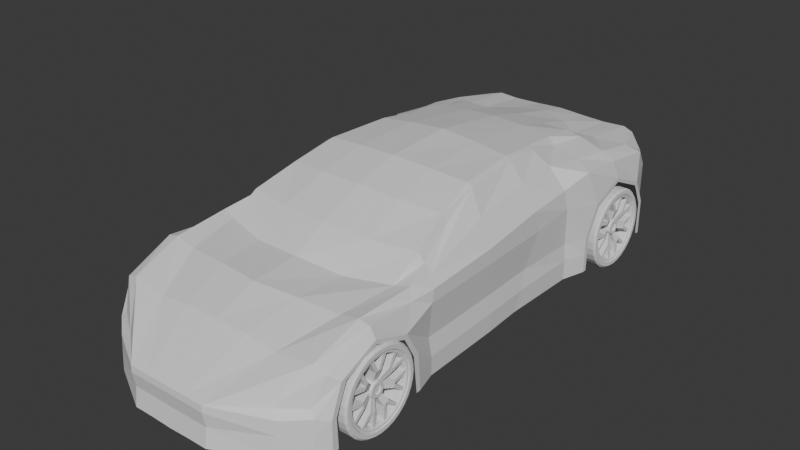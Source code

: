 # Source: Coche052.blend  (saved by Blender 4.3.32; exported with 4.5.12 LTS)
import bpy
from mathutils import Matrix  # noqa: F401  (used for matrix-valued properties, if any)

bpy.ops.wm.read_factory_settings(use_empty=True)
scene = bpy.context.scene
scene.name = 'Scene'

# ---- collections
col_collection = bpy.data.collections.new('Collection'); scene.collection.children.link(col_collection)

# ---- materials (node trees are filled in below, after node groups)
mat_material = bpy.data.materials.new('Material')
mat_material.alpha_threshold = 0.0
mat_material.roughness = 0.5
mat_material.line_color = (0.0, 0.0, 0.0, 1.0)

# ---- material node trees
mat_material.use_nodes = True; mat_material.node_tree.nodes.clear()
_N = mat_material.node_tree.nodes; _L = mat_material.node_tree.links
n0 = _N.new('ShaderNodeOutputMaterial'); n0.name = 'Material Output'; n0.location = (300, 300)
n1 = _N.new('ShaderNodeBsdfPrincipled'); n1.name = 'Principled BSDF'; n1.location = (10, 300)
n1.inputs[3].default_value = 1.45
_L.new(n1.outputs[0], n0.inputs[0])
n0.is_active_output = True

# ---- world
world_world = bpy.data.worlds.new('World'); scene.world = world_world
world_world.use_nodes = True; world_world.node_tree.nodes.clear()
_N = world_world.node_tree.nodes; _L = world_world.node_tree.links
n0 = _N.new('ShaderNodeOutputWorld'); n0.name = 'World Output'; n0.location = (300, 300)
n1 = _N.new('ShaderNodeBackground'); n1.name = 'Background'; n1.location = (10, 300)
n1.inputs[0].default_value = (0.05088, 0.05088, 0.05088, 1.0)
_L.new(n1.outputs[0], n0.inputs[0])
n0.is_active_output = True
world_world.color = (0.05088, 0.05088, 0.05088)
world_world.sun_shadow_jitter_overblur = 0.0

# ---- meshes
me_cube = bpy.data.meshes.new('Cube')
me_cube.from_pydata([(0.574, 1.375, 0.1929), (0.5991, 1.332, -0.1892), (0.5781, -1.225, -0.05842), (0.6067, -1.248, -0.2698), (0.2222, -1.48, -0.06447), (0.6281, -0.517, -0.2518), (0.6245, -0.4994, 0.1835), (0.0, 1.48, -0.1892), (0.0, -1.48, -0.06382), (0.0, -1.481, -0.2826), (0.0, 1.523, 0.1982), (0.2918, 1.468, -0.1873), (0.6082, 0.1556, -0.2502), (0.6047, 0.3024, 0.2368), (0.6071, -0.6337, 0.1725), (0.6555, -0.6279, -0.258), (0.411, 1.154, 0.2955), (0.0, -0.7045, 0.2097), (0.614, -1.164, 0.08646), (0.4055, 1.013, 0.3452), (0.0, -1.184, 0.1139), (0.6555, -1.186, -0.2644), (0.1534, 1.479, -0.1873), (0.62, -0.9106, 0.1929), (0.3768, 0.7999, 0.3587), (0.0, -0.9633, 0.1982), (0.6555, 0.7163, -0.2518), (0.5352, -0.4567, 0.2616), (0.6239, 0.7463, 0.2925), (0.1161, -1.481, -0.2788), (0.4096, 0.3539, 0.4304), (0.619, 1.003, 0.2667), (0.6555, 1.285, -0.2474), (0.4148, 1.468, 0.2641), (0.6263, 1.274, 0.2311), (0.4809, -0.2323, 0.3442), (0.5769, -0.463, 0.2207), (0.4917, -1.338, -0.2832), (0.4762, 1.451, 0.2505), (0.478, 1.409, -0.1756), (0.4294, -1.322, -0.06904), (0.5117, 0.3301, 0.3477), (0.0, 1.468, 0.2707), (0.5769, -0.6032, 0.2234), (0.0, 1.283, 0.3103), (0.547, -1.171, 0.1139), (0.0, 1.013, 0.3718), (0.0, -0.5224, 0.3106), (0.561, -0.9118, 0.2069), (0.0, -0.2781, 0.413), (0.5302, 0.7942, 0.324), (0.551, 1.003, 0.3061), (-0.0008833, 0.3539, 0.4906), (0.0, 0.7999, 0.4248), (0.5562, 1.235, 0.2692), (0.2222, -1.481, -0.2788), (0.2918, 1.51, 0.1922), (0.5006, -0.6233, 0.2083), (0.3504, -1.184, 0.0931), (0.3039, 1.109, 0.302), (0.4529, -0.9087, 0.1797), (0.3284, 1.011, 0.3623), (0.3388, 0.809, 0.3931), (0.5042, -0.4601, 0.3018), (0.3854, 0.3557, 0.4498), (0.2918, 1.455, 0.2633), (0.4542, -0.2305, 0.3851), (0.5991, 1.375, 0.121), (0.6281, -0.517, 0.121), (0.6067, -1.235, -0.08993), (0.0, 1.523, 0.121), (0.0, -1.483, -0.09735), (0.6082, 0.3347, 0.1226), (0.6555, -0.721, 0.07498), (0.6555, -1.126, 0.05278), (0.6555, -0.9171, 0.145), (0.6555, 0.8066, 0.1051), (0.6555, 1.001, 0.1839), (0.6555, 1.215, 0.08491), (0.4917, -1.325, -0.1011), (0.478, 1.451, 0.121), (0.2918, 1.51, 0.1166), (0.2222, -1.483, -0.09732), (0.5991, 1.375, -0.05654), (0.6101, -0.517, -0.06103), (0.6067, -1.241, -0.167), (0.0, 1.523, -0.05654), (0.0, -1.468, -0.1797), (0.5902, 0.2564, -0.06103), (0.6555, -0.6441, -0.05678), (0.6555, -1.186, -0.1027), (0.6555, 0.7154, -0.05742), (0.6555, 1.284, -0.05124), (0.4917, -1.331, -0.1748), (0.478, 1.451, -0.04876), (0.2918, 1.51, -0.05734), (0.2222, -1.468, -0.178), (0.2631, -0.6801, 0.1922), (0.6555, -0.6529, -0.2606), (0.6555, -0.6737, -0.06), (0.6555, -1.158, -0.1016), (0.6555, -1.152, -0.2589), (0.1831, -1.184, 0.1097), (0.6555, 0.7444, -0.05713), (0.6555, 0.738, -0.252), (0.1534, 1.521, 0.1922), (0.1161, -1.48, -0.06447), (0.6555, 1.258, -0.2416), (0.6555, 1.259, -0.05752), (0.6555, 1.198, 0.07012), (0.6555, 1.002, 0.1612), (0.6555, 0.8263, 0.08925), (0.6555, -0.7354, 0.05519), (0.6555, -0.9157, 0.1225), (0.6555, -1.096, 0.0452), (0.163, 1.239, 0.302), (0.2367, -0.9348, 0.1922), (0.1716, 1.012, 0.3623), (0.1812, 0.8047, 0.414), (0.2628, -0.5045, 0.3021), (0.206, 0.3548, 0.4726), (0.1534, 1.466, 0.2633), (0.2415, -0.2679, 0.4023), (0.1161, -1.483, -0.09732), (0.1534, 1.521, 0.1166), (0.1534, 1.521, -0.05734), (0.1161, -1.468, -0.178), (0.6154, -0.06556, 0.1993), (0.6189, -0.06556, -0.2518), (0.4457, 9.894e-05, 0.4289), (0.5375, -0.05396, 0.3215), (4.474e-18, -0.02819, 0.4748), (0.4194, 0.001931, 0.4449), (0.6189, -0.06556, 0.121), (0.6009, -0.06556, -0.06103), (0.22, -0.0183, 0.4632), (0.6281, -0.517, -0.1523), (0.6082, 0.207, -0.1515), (0.6555, -0.6361, -0.1554), (0.6555, 0.7159, -0.1527), (0.6555, -0.6635, -0.1583), (0.6555, 0.7413, -0.1527), (0.6189, -0.06556, -0.1523), (0.5937, 0.5763, 0.2444), (0.6115, 0.592, -0.2568), (0.3929, 0.5804, 0.4055), (0.0, 0.5804, 0.4572), (0.495, 0.5826, 0.3467), (0.3617, 0.586, 0.421), (0.6115, 0.584, 0.1425), (0.6026, 0.5989, -0.0592), (0.1934, 0.5833, 0.4428), (0.6115, 0.594, -0.1483)], [], [(149, 143, 13, 72), (35, 66, 63, 27), (124, 105, 56, 81), (74, 18, 2, 69), (80, 38, 0, 67), (133, 127, 6, 68), (43, 36, 35, 27), (123, 106, 8, 71), (102, 20, 8, 106), (129, 132, 66, 35), (68, 6, 14, 73), (145, 148, 64, 30), (116, 25, 20, 102), (75, 23, 18, 74), (130, 41, 30, 129), (73, 14, 23, 75), (97, 17, 25, 116), (77, 31, 28, 76), (78, 34, 31, 77), (51, 54, 16, 19), (54, 38, 33, 16), (57, 43, 27, 63), (67, 0, 34, 78), (0, 38, 54, 34), (105, 10, 42, 121), (147, 50, 24, 145), (34, 54, 51, 31), (31, 51, 50, 28), (50, 51, 19, 24), (14, 43, 48, 23), (121, 42, 44, 115), (115, 44, 46, 117), (23, 48, 45, 18), (117, 46, 53, 118), (6, 36, 43, 14), (122, 49, 47, 119), (18, 45, 40, 2), (69, 2, 40, 79), (127, 130, 36, 6), (81, 56, 38, 80), (135, 131, 49, 122), (151, 146, 52, 120), (143, 147, 41, 13), (19, 61, 62, 24), (16, 59, 61, 19), (33, 65, 59, 16), (38, 56, 65, 33), (97, 57, 63, 119), (43, 57, 60, 48), (48, 60, 58, 45), (45, 58, 4, 40), (79, 40, 4, 82), (93, 79, 82, 96), (95, 81, 80, 94), (85, 69, 79, 93), (83, 67, 78, 92), (56, 105, 121, 65), (138, 89, 99, 140), (139, 26, 104, 141), (78, 77, 110, 109), (84, 68, 73, 89), (126, 123, 71, 87), (134, 133, 68, 84), (94, 80, 67, 83), (90, 74, 69, 85), (125, 124, 81, 95), (150, 149, 72, 88), (152, 150, 88, 137), (22, 125, 95, 11), (21, 90, 85, 3), (39, 94, 83, 1), (142, 134, 84, 136), (29, 126, 87, 9), (136, 84, 89, 138), (90, 21, 101, 100), (92, 78, 109, 108), (32, 92, 108, 107), (76, 91, 103, 111), (1, 83, 92, 32), (3, 85, 93, 37), (11, 95, 94, 39), (37, 93, 96, 55), (65, 121, 115, 59), (59, 115, 117, 61), (148, 151, 120, 64), (17, 97, 119, 47), (96, 82, 123, 126), (86, 70, 124, 125), (61, 117, 118, 62), (66, 122, 119, 63), (77, 76, 111, 110), (132, 135, 122, 66), (73, 75, 113, 112), (7, 86, 125, 22), (89, 73, 112, 99), (75, 74, 114, 113), (74, 90, 100, 114), (55, 96, 126, 29), (57, 97, 116, 60), (60, 116, 102, 58), (58, 102, 106, 4), (82, 4, 106, 123), (70, 10, 105, 124), (64, 120, 135, 132), (137, 88, 134, 142), (88, 72, 133, 134), (120, 52, 131, 135), (13, 41, 130, 127), (36, 130, 129, 35), (30, 64, 132, 129), (72, 13, 127, 133), (12, 137, 142, 128), (5, 136, 138, 15), (128, 142, 136, 5), (144, 152, 137, 12), (91, 139, 141, 103), (15, 138, 140, 98), (26, 139, 152, 144), (62, 118, 151, 148), (139, 91, 150, 152), (91, 76, 149, 150), (28, 50, 147, 143), (118, 53, 146, 151), (41, 147, 145, 30), (24, 62, 148, 145), (76, 28, 143, 149)])
_uv = me_cube.uv_layers.new(name='UVMap')
_uv.uv.foreach_set('vector', [0.5821, 0.5832, 0.625, 0.5832, 0.625, 0.6006, 0.5821, 0.6006, 0.6396, 0.6701, 0.6594, 0.6701, 0.6594, 0.6793, 0.6396, 0.6793, 0.5821, 0.4223, 0.625, 0.4223, 0.625, 0.4656, 0.5821, 0.4656, 0.5821, 0.7247, 0.625, 0.7247, 0.625, 0.75, 0.5821, 0.75, 0.5821, 0.4854, 0.625, 0.4854, 0.625, 0.5, 0.5821, 0.5, 0.5821, 0.6332, 0.625, 0.6332, 0.625, 0.6701, 0.5821, 0.6701, 0.6396, 0.6793, 0.6396, 0.6701, 0.6396, 0.6701, 0.6396, 0.6793, 0.5821, 0.8277, 0.625, 0.8277, 0.625, 0.875, 0.5821, 0.875, 0.7027, 0.7247, 0.75, 0.7247, 0.75, 0.75, 0.7027, 0.75, 0.6396, 0.6332, 0.6594, 0.6332, 0.6594, 0.6701, 0.6396, 0.6701, 0.5821, 0.6701, 0.625, 0.6701, 0.625, 0.6793, 0.5821, 0.6793, 0.6396, 0.5832, 0.6594, 0.5832, 0.6594, 0.6006, 0.6396, 0.6006, 0.7027, 0.7025, 0.75, 0.7025, 0.75, 0.7247, 0.7027, 0.7247, 0.5821, 0.7025, 0.625, 0.7025, 0.625, 0.7247, 0.5821, 0.7247, 0.6396, 0.6332, 0.6396, 0.6006, 0.6396, 0.6006, 0.6396, 0.6332, 0.5821, 0.6793, 0.625, 0.6793, 0.625, 0.7025, 0.5821, 0.7025, 0.7027, 0.6793, 0.75, 0.6793, 0.75, 0.7025, 0.7027, 0.7025, 0.5821, 0.5434, 0.625, 0.5434, 0.625, 0.5663, 0.5821, 0.5663, 0.5821, 0.5215, 0.625, 0.5215, 0.625, 0.5434, 0.5821, 0.5434, 0.6396, 0.5434, 0.6396, 0.5215, 0.6396, 0.5215, 0.6396, 0.5434, 0.6396, 0.5215, 0.6396, 0.5, 0.6396, 0.5, 0.6396, 0.5215, 0.6594, 0.6793, 0.6396, 0.6793, 0.6396, 0.6793, 0.6594, 0.6793, 0.5821, 0.5, 0.625, 0.5, 0.625, 0.5215, 0.5821, 0.5215, 0.625, 0.5, 0.6396, 0.5, 0.6396, 0.5215, 0.625, 0.5215, 0.625, 0.4223, 0.625, 0.375, 0.625, 0.375, 0.625, 0.4223, 0.6396, 0.5832, 0.6396, 0.5663, 0.6396, 0.5663, 0.6396, 0.5832, 0.625, 0.5215, 0.6396, 0.5215, 0.6396, 0.5434, 0.625, 0.5434, 0.625, 0.5434, 0.6396, 0.5434, 0.6396, 0.5663, 0.625, 0.5663, 0.6396, 0.5663, 0.6396, 0.5434, 0.6396, 0.5434, 0.6396, 0.5663, 0.625, 0.6793, 0.6396, 0.6793, 0.6396, 0.7025, 0.625, 0.7025, 0.7027, 0.5, 0.75, 0.5, 0.75, 0.5215, 0.7027, 0.5215, 0.7027, 0.5215, 0.75, 0.5215, 0.75, 0.5434, 0.7027, 0.5434, 0.625, 0.7025, 0.6396, 0.7025, 0.6396, 0.7247, 0.625, 0.7247, 0.7027, 0.5434, 0.75, 0.5434, 0.75, 0.5663, 0.7027, 0.5663, 0.625, 0.6701, 0.6396, 0.6701, 0.6396, 0.6793, 0.625, 0.6793, 0.7027, 0.6701, 0.75, 0.6701, 0.75, 0.6793, 0.7027, 0.6793, 0.625, 0.7247, 0.6396, 0.7247, 0.6396, 0.75, 0.625, 0.75, 0.5821, 0.75, 0.625, 0.75, 0.625, 0.7646, 0.5821, 0.7646, 0.625, 0.6332, 0.6396, 0.6332, 0.6396, 0.6701, 0.625, 0.6701, 0.5821, 0.4656, 0.625, 0.4656, 0.625, 0.4854, 0.5821, 0.4854, 0.7027, 0.6332, 0.75, 0.6332, 0.75, 0.6701, 0.7027, 0.6701, 0.7027, 0.5832, 0.7499, 0.5832, 0.75, 0.6006, 0.7027, 0.6006, 0.625, 0.5832, 0.6396, 0.5832, 0.6396, 0.6006, 0.625, 0.6006, 0.6396, 0.5434, 0.6594, 0.5434, 0.6594, 0.5663, 0.6396, 0.5663, 0.6396, 0.5215, 0.6594, 0.5215, 0.6594, 0.5434, 0.6396, 0.5434, 0.6396, 0.5, 0.6594, 0.5, 0.6594, 0.5215, 0.6396, 0.5215, 0.625, 0.4854, 0.625, 0.4656, 0.625, 0.4656, 0.625, 0.4854, 0.7027, 0.6793, 0.6594, 0.6793, 0.6594, 0.6793, 0.7027, 0.6793, 0.6396, 0.6793, 0.6594, 0.6793, 0.6594, 0.7025, 0.6396, 0.7025, 0.6396, 0.7025, 0.6594, 0.7025, 0.6594, 0.7247, 0.6396, 0.7247, 0.6396, 0.7247, 0.6594, 0.7247, 0.6594, 0.75, 0.6396, 0.75, 0.5821, 0.7646, 0.625, 0.7646, 0.625, 0.7844, 0.5821, 0.7844, 0.4835, 0.7646, 0.5821, 0.7646, 0.5821, 0.7844, 0.4835, 0.7844, 0.4835, 0.4656, 0.5821, 0.4656, 0.5821, 0.4854, 0.4835, 0.4854, 0.4835, 0.75, 0.5821, 0.75, 0.5821, 0.7646, 0.4835, 0.7646, 0.4835, 0.5, 0.5821, 0.5, 0.5821, 0.5215, 0.4835, 0.5215, 0.625, 0.4656, 0.625, 0.4223, 0.625, 0.4223, 0.625, 0.4656, 0.4303, 0.6793, 0.4835, 0.6793, 0.4835, 0.6793, 0.4303, 0.6793, 0.4303, 0.5663, 0.375, 0.5663, 0.375, 0.5663, 0.4303, 0.5663, 0.5821, 0.5215, 0.5821, 0.5434, 0.5821, 0.5434, 0.5821, 0.5215, 0.4835, 0.6701, 0.5821, 0.6701, 0.5821, 0.6793, 0.4835, 0.6793, 0.4835, 0.8277, 0.5821, 0.8277, 0.5821, 0.875, 0.4835, 0.875, 0.4835, 0.6332, 0.5821, 0.6332, 0.5821, 0.6701, 0.4835, 0.6701, 0.4835, 0.4854, 0.5821, 0.4854, 0.5821, 0.5, 0.4835, 0.5, 0.4835, 0.7247, 0.5821, 0.7247, 0.5821, 0.75, 0.4835, 0.75, 0.4835, 0.4223, 0.5821, 0.4223, 0.5821, 0.4656, 0.4835, 0.4656, 0.4835, 0.5832, 0.5821, 0.5832, 0.5821, 0.6006, 0.4835, 0.6006, 0.4303, 0.5832, 0.4835, 0.5832, 0.4835, 0.6006, 0.4303, 0.6006, 0.375, 0.4223, 0.4835, 0.4223, 0.4835, 0.4656, 0.375, 0.4656, 0.375, 0.7247, 0.4835, 0.7247, 0.4835, 0.75, 0.375, 0.75, 0.375, 0.4854, 0.4835, 0.4854, 0.4835, 0.5, 0.375, 0.5, 0.4303, 0.6332, 0.4835, 0.6332, 0.4835, 0.6701, 0.4303, 0.6701, 0.375, 0.8277, 0.4835, 0.8277, 0.4835, 0.875, 0.375, 0.875, 0.4303, 0.6701, 0.4835, 0.6701, 0.4835, 0.6793, 0.4303, 0.6793, 0.4835, 0.7247, 0.375, 0.7247, 0.375, 0.7247, 0.4835, 0.7247, 0.4835, 0.5215, 0.5821, 0.5215, 0.5821, 0.5215, 0.4835, 0.5215, 0.375, 0.5215, 0.4835, 0.5215, 0.4835, 0.5215, 0.375, 0.5215, 0.5821, 0.5663, 0.4835, 0.5663, 0.4835, 0.5663, 0.5821, 0.5663, 0.375, 0.5, 0.4835, 0.5, 0.4835, 0.5215, 0.375, 0.5215, 0.375, 0.75, 0.4835, 0.75, 0.4835, 0.7646, 0.375, 0.7646, 0.375, 0.4656, 0.4835, 0.4656, 0.4835, 0.4854, 0.375, 0.4854, 0.375, 0.7646, 0.4835, 0.7646, 0.4835, 0.7844, 0.375, 0.7844, 0.6594, 0.5, 0.7027, 0.5, 0.7027, 0.5215, 0.6594, 0.5215, 0.6594, 0.5215, 0.7027, 0.5215, 0.7027, 0.5434, 0.6594, 0.5434, 0.6594, 0.5832, 0.7027, 0.5832, 0.7027, 0.6006, 0.6594, 0.6006, 0.75, 0.6793, 0.7027, 0.6793, 0.7027, 0.6793, 0.75, 0.6793, 0.4835, 0.7844, 0.5821, 0.7844, 0.5821, 0.8277, 0.4835, 0.8277, 0.4835, 0.375, 0.5821, 0.375, 0.5821, 0.4223, 0.4835, 0.4223, 0.6594, 0.5434, 0.7027, 0.5434, 0.7027, 0.5663, 0.6594, 0.5663, 0.6594, 0.6701, 0.7027, 0.6701, 0.7027, 0.6793, 0.6594, 0.6793, 0.5821, 0.5434, 0.5821, 0.5663, 0.5821, 0.5663, 0.5821, 0.5434, 0.6594, 0.6332, 0.7027, 0.6332, 0.7027, 0.6701, 0.6594, 0.6701, 0.5821, 0.6793, 0.5821, 0.7025, 0.5821, 0.7025, 0.5821, 0.6793, 0.375, 0.375, 0.4835, 0.375, 0.4835, 0.4223, 0.375, 0.4223, 0.4835, 0.6793, 0.5821, 0.6793, 0.5821, 0.6793, 0.4835, 0.6793, 0.5821, 0.7025, 0.5821, 0.7247, 0.5821, 0.7247, 0.5821, 0.7025, 0.5821, 0.7247, 0.4835, 0.7247, 0.4835, 0.7247, 0.5821, 0.7247, 0.375, 0.7844, 0.4835, 0.7844, 0.4835, 0.8277, 0.375, 0.8277, 0.6594, 0.6793, 0.7027, 0.6793, 0.7027, 0.7025, 0.6594, 0.7025, 0.6594, 0.7025, 0.7027, 0.7025, 0.7027, 0.7247, 0.6594, 0.7247, 0.6594, 0.7247, 0.7027, 0.7247, 0.7027, 0.75, 0.6594, 0.75, 0.5821, 0.7844, 0.625, 0.7844, 0.625, 0.8277, 0.5821, 0.8277, 0.5821, 0.375, 0.625, 0.375, 0.625, 0.4223, 0.5821, 0.4223, 0.6594, 0.6006, 0.7027, 0.6006, 0.7027, 0.6332, 0.6594, 0.6332, 0.4303, 0.6006, 0.4835, 0.6006, 0.4835, 0.6332, 0.4303, 0.6332, 0.4835, 0.6006, 0.5821, 0.6006, 0.5821, 0.6332, 0.4835, 0.6332, 0.7027, 0.6006, 0.75, 0.6006, 0.75, 0.6332, 0.7027, 0.6332, 0.625, 0.6006, 0.6396, 0.6006, 0.6396, 0.6332, 0.625, 0.6332, 0.6396, 0.6701, 0.6396, 0.6332, 0.6396, 0.6332, 0.6396, 0.6701, 0.6396, 0.6006, 0.6594, 0.6006, 0.6594, 0.6332, 0.6396, 0.6332, 0.5821, 0.6006, 0.625, 0.6006, 0.625, 0.6332, 0.5821, 0.6332, 0.375, 0.6006, 0.4303, 0.6006, 0.4303, 0.6332, 0.375, 0.6332, 0.375, 0.6701, 0.4303, 0.6701, 0.4303, 0.6793, 0.375, 0.6793, 0.375, 0.6332, 0.4303, 0.6332, 0.4303, 0.6701, 0.375, 0.6701, 0.375, 0.5832, 0.4303, 0.5832, 0.4303, 0.6006, 0.375, 0.6006, 0.4835, 0.5663, 0.4303, 0.5663, 0.4303, 0.5663, 0.4835, 0.5663, 0.375, 0.6793, 0.4303, 0.6793, 0.4303, 0.6793, 0.375, 0.6793, 0.375, 0.5663, 0.4303, 0.5663, 0.4303, 0.5832, 0.375, 0.5832, 0.6594, 0.5663, 0.7027, 0.5663, 0.7027, 0.5832, 0.6594, 0.5832, 0.4303, 0.5663, 0.4835, 0.5663, 0.4835, 0.5832, 0.4303, 0.5832, 0.4835, 0.5663, 0.5821, 0.5663, 0.5821, 0.5832, 0.4835, 0.5832, 0.625, 0.5663, 0.6396, 0.5663, 0.6396, 0.5832, 0.625, 0.5832, 0.7027, 0.5663, 0.75, 0.5663, 0.7499, 0.5832, 0.7027, 0.5832, 0.6396, 0.6006, 0.6396, 0.5832, 0.6396, 0.5832, 0.6396, 0.6006, 0.6396, 0.5663, 0.6594, 0.5663, 0.6594, 0.5832, 0.6396, 0.5832, 0.5821, 0.5663, 0.625, 0.5663, 0.625, 0.5832, 0.5821, 0.5832])
me_cube.materials.append(mat_material)
me_cube.use_mirror_vertex_groups = False
me_cube.update()
me_cylinder = bpy.data.meshes.new('Cylinder')
me_cylinder.from_pydata([(0.4824, -0.7359, -0.1108), (0.6694, -0.7359, -0.1108), (0.4824, -0.7401, -0.1536), (0.6694, -0.7401, -0.1536), (0.4824, -0.7526, -0.1948), (0.6694, -0.7526, -0.1948), (0.4824, -0.7729, -0.2328), (0.6694, -0.7729, -0.2328), (0.4824, -0.8002, -0.266), (0.6694, -0.8002, -0.266), (0.4824, -0.8335, -0.2934), (0.6694, -0.8335, -0.2934), (0.4824, -0.8715, -0.3136), (0.6694, -0.8715, -0.3136), (0.4824, -0.9126, -0.3261), (0.6694, -0.9126, -0.3261), (0.4824, -0.9555, -0.3304), (0.6694, -0.9555, -0.3304), (0.4824, -0.9983, -0.3261), (0.6694, -0.9983, -0.3261), (0.4824, -1.04, -0.3136), (0.6694, -1.04, -0.3136), (0.4824, -1.077, -0.2934), (0.6694, -1.077, -0.2934), (0.4824, -1.111, -0.266), (0.6694, -1.111, -0.266), (0.4824, -1.138, -0.2328), (0.6694, -1.138, -0.2328), (0.4824, -1.158, -0.1948), (0.6694, -1.158, -0.1948), (0.4824, -1.171, -0.1536), (0.6694, -1.171, -0.1536), (0.4824, -1.175, -0.1108), (0.6694, -1.175, -0.1108), (0.4824, -1.171, -0.06794), (0.6694, -1.171, -0.06794), (0.4824, -1.158, -0.02674), (0.6694, -1.158, -0.02674), (0.4824, -1.138, 0.01122), (0.6694, -1.138, 0.01122), (0.4824, -1.111, 0.0445), (0.6694, -1.111, 0.0445), (0.4824, -1.077, 0.07181), (0.6694, -1.077, 0.07181), (0.4824, -1.04, 0.0921), (0.6694, -1.04, 0.0921), (0.4824, -0.9983, 0.1046), (0.6694, -0.9983, 0.1046), (0.4824, -0.9555, 0.1088), (0.6694, -0.9555, 0.1088), (0.4824, -0.9126, 0.1046), (0.6694, -0.9126, 0.1046), (0.4824, -0.8715, 0.0921), (0.6694, -0.8715, 0.0921), (0.4824, -0.8335, 0.07181), (0.6694, -0.8335, 0.07181), (0.4824, -0.8002, 0.0445), (0.6694, -0.8002, 0.0445), (0.4824, -0.7729, 0.01122), (0.6694, -0.7729, 0.01122), (0.4824, -0.7526, -0.02674), (0.6694, -0.7526, -0.02674), (0.4824, -0.7401, -0.06794), (0.6694, -0.7401, -0.06794), (0.4887, -0.7507, -0.1108), (0.6631, -0.7507, -0.1108), (0.4887, -0.7547, -0.1507), (0.6631, -0.7547, -0.1507), (0.4887, -0.7663, -0.1891), (0.6631, -0.7663, -0.1891), (0.4887, -0.7852, -0.2245), (0.6631, -0.7852, -0.2245), (0.4887, -0.8107, -0.2556), (0.6631, -0.8107, -0.2556), (0.4887, -0.8417, -0.281), (0.6631, -0.8417, -0.281), (0.4887, -0.8771, -0.3), (0.6631, -0.8771, -0.3), (0.4887, -0.9155, -0.3116), (0.6631, -0.9155, -0.3116), (0.4887, -0.9555, -0.3155), (0.6631, -0.9555, -0.3155), (0.4887, -0.9954, -0.3116), (0.6631, -0.9954, -0.3116), (0.4887, -1.034, -0.3), (0.6631, -1.034, -0.3), (0.4887, -1.069, -0.281), (0.6631, -1.069, -0.281), (0.4887, -1.1, -0.2556), (0.6631, -1.1, -0.2556), (0.4887, -1.126, -0.2245), (0.6631, -1.126, -0.2245), (0.4887, -1.145, -0.1891), (0.6631, -1.145, -0.1891), (0.4887, -1.156, -0.1507), (0.6631, -1.156, -0.1507), (0.4887, -1.16, -0.1108), (0.6631, -1.16, -0.1108), (0.4887, -1.156, -0.07083), (0.6631, -1.156, -0.07083), (0.4887, -1.145, -0.03241), (0.6631, -1.145, -0.03241), (0.4887, -1.126, 0.002987), (0.6631, -1.126, 0.002987), (0.4887, -1.1, 0.03402), (0.6631, -1.1, 0.03402), (0.4887, -1.069, 0.05948), (0.6631, -1.069, 0.05948), (0.4887, -1.034, 0.0784), (0.6631, -1.034, 0.0784), (0.4887, -0.9954, 0.09006), (0.6631, -0.9954, 0.09006), (0.4887, -0.9555, 0.09399), (0.6631, -0.9555, 0.09399), (0.4887, -0.9155, 0.09006), (0.6631, -0.9155, 0.09006), (0.4887, -0.8771, 0.0784), (0.6631, -0.8771, 0.0784), (0.4887, -0.8417, 0.05948), (0.6631, -0.8417, 0.05948), (0.4887, -0.8107, 0.03402), (0.6631, -0.8107, 0.03402), (0.4887, -0.7852, 0.002987), (0.6631, -0.7852, 0.002987), (0.4887, -0.7663, -0.03241), (0.6631, -0.7663, -0.03241), (0.4887, -0.7547, -0.07083), (0.6631, -0.7547, -0.07083)], [], [(0, 1, 3, 2), (2, 3, 5, 4), (4, 5, 7, 6), (6, 7, 9, 8), (8, 9, 11, 10), (10, 11, 13, 12), (12, 13, 15, 14), (14, 15, 17, 16), (16, 17, 19, 18), (18, 19, 21, 20), (20, 21, 23, 22), (22, 23, 25, 24), (24, 25, 27, 26), (26, 27, 29, 28), (28, 29, 31, 30), (30, 31, 33, 32), (32, 33, 35, 34), (34, 35, 37, 36), (36, 37, 39, 38), (38, 39, 41, 40), (40, 41, 43, 42), (42, 43, 45, 44), (44, 45, 47, 46), (46, 47, 49, 48), (48, 49, 51, 50), (50, 51, 53, 52), (52, 53, 55, 54), (54, 55, 57, 56), (56, 57, 59, 58), (58, 59, 61, 60), (60, 61, 63, 62), (62, 63, 1, 0), (64, 65, 67, 66), (66, 67, 69, 68), (68, 69, 71, 70), (70, 71, 73, 72), (72, 73, 75, 74), (74, 75, 77, 76), (76, 77, 79, 78), (78, 79, 81, 80), (80, 81, 83, 82), (82, 83, 85, 84), (84, 85, 87, 86), (86, 87, 89, 88), (88, 89, 91, 90), (90, 91, 93, 92), (92, 93, 95, 94), (94, 95, 97, 96), (96, 97, 99, 98), (98, 99, 101, 100), (100, 101, 103, 102), (102, 103, 105, 104), (104, 105, 107, 106), (106, 107, 109, 108), (108, 109, 111, 110), (110, 111, 113, 112), (112, 113, 115, 114), (114, 115, 117, 116), (116, 117, 119, 118), (118, 119, 121, 120), (120, 121, 123, 122), (122, 123, 125, 124), (124, 125, 127, 126), (126, 127, 65, 64)])
_uv = me_cylinder.uv_layers.new(name='UVMap')
_uv.uv.foreach_set('vector', [1.0, 0.5, 1.0, 1.0, 0.9688, 1.0, 0.9688, 0.5, 0.9688, 0.5, 0.9688, 1.0, 0.9375, 1.0, 0.9375, 0.5, 0.9375, 0.5, 0.9375, 1.0, 0.9062, 1.0, 0.9062, 0.5, 0.9062, 0.5, 0.9062, 1.0, 0.875, 1.0, 0.875, 0.5, 0.875, 0.5, 0.875, 1.0, 0.8438, 1.0, 0.8438, 0.5, 0.8438, 0.5, 0.8438, 1.0, 0.8125, 1.0, 0.8125, 0.5, 0.8125, 0.5, 0.8125, 1.0, 0.7812, 1.0, 0.7812, 0.5, 0.7812, 0.5, 0.7812, 1.0, 0.75, 1.0, 0.75, 0.5, 0.75, 0.5, 0.75, 1.0, 0.7188, 1.0, 0.7188, 0.5, 0.7188, 0.5, 0.7188, 1.0, 0.6875, 1.0, 0.6875, 0.5, 0.6875, 0.5, 0.6875, 1.0, 0.6562, 1.0, 0.6562, 0.5, 0.6562, 0.5, 0.6562, 1.0, 0.625, 1.0, 0.625, 0.5, 0.625, 0.5, 0.625, 1.0, 0.5938, 1.0, 0.5938, 0.5, 0.5938, 0.5, 0.5938, 1.0, 0.5625, 1.0, 0.5625, 0.5, 0.5625, 0.5, 0.5625, 1.0, 0.5312, 1.0, 0.5312, 0.5, 0.5312, 0.5, 0.5312, 1.0, 0.5, 1.0, 0.5, 0.5, 0.5, 0.5, 0.5, 1.0, 0.4688, 1.0, 0.4688, 0.5, 0.4688, 0.5, 0.4688, 1.0, 0.4375, 1.0, 0.4375, 0.5, 0.4375, 0.5, 0.4375, 1.0, 0.4062, 1.0, 0.4062, 0.5, 0.4062, 0.5, 0.4062, 1.0, 0.375, 1.0, 0.375, 0.5, 0.375, 0.5, 0.375, 1.0, 0.3438, 1.0, 0.3438, 0.5, 0.3438, 0.5, 0.3438, 1.0, 0.3125, 1.0, 0.3125, 0.5, 0.3125, 0.5, 0.3125, 1.0, 0.2812, 1.0, 0.2812, 0.5, 0.2812, 0.5, 0.2812, 1.0, 0.25, 1.0, 0.25, 0.5, 0.25, 0.5, 0.25, 1.0, 0.2188, 1.0, 0.2188, 0.5, 0.2188, 0.5, 0.2188, 1.0, 0.1875, 1.0, 0.1875, 0.5, 0.1875, 0.5, 0.1875, 1.0, 0.1562, 1.0, 0.1562, 0.5, 0.1562, 0.5, 0.1562, 1.0, 0.125, 1.0, 0.125, 0.5, 0.125, 0.5, 0.125, 1.0, 0.09375, 1.0, 0.09375, 0.5, 0.09375, 0.5, 0.09375, 1.0, 0.0625, 1.0, 0.0625, 0.5, 0.0625, 0.5, 0.0625, 1.0, 0.03125, 1.0, 0.03125, 0.5, 0.03125, 0.5, 0.03125, 1.0, 0.0, 1.0, 0.0, 0.5, 1.0, 0.5, 1.0, 1.0, 0.9688, 1.0, 0.9688, 0.5, 0.9688, 0.5, 0.9688, 1.0, 0.9375, 1.0, 0.9375, 0.5, 0.9375, 0.5, 0.9375, 1.0, 0.9062, 1.0, 0.9062, 0.5, 0.9062, 0.5, 0.9062, 1.0, 0.875, 1.0, 0.875, 0.5, 0.875, 0.5, 0.875, 1.0, 0.8438, 1.0, 0.8438, 0.5, 0.8438, 0.5, 0.8438, 1.0, 0.8125, 1.0, 0.8125, 0.5, 0.8125, 0.5, 0.8125, 1.0, 0.7812, 1.0, 0.7812, 0.5, 0.7812, 0.5, 0.7812, 1.0, 0.75, 1.0, 0.75, 0.5, 0.75, 0.5, 0.75, 1.0, 0.7188, 1.0, 0.7188, 0.5, 0.7188, 0.5, 0.7188, 1.0, 0.6875, 1.0, 0.6875, 0.5, 0.6875, 0.5, 0.6875, 1.0, 0.6562, 1.0, 0.6562, 0.5, 0.6562, 0.5, 0.6562, 1.0, 0.625, 1.0, 0.625, 0.5, 0.625, 0.5, 0.625, 1.0, 0.5938, 1.0, 0.5938, 0.5, 0.5938, 0.5, 0.5938, 1.0, 0.5625, 1.0, 0.5625, 0.5, 0.5625, 0.5, 0.5625, 1.0, 0.5312, 1.0, 0.5312, 0.5, 0.5312, 0.5, 0.5312, 1.0, 0.5, 1.0, 0.5, 0.5, 0.5, 0.5, 0.5, 1.0, 0.4688, 1.0, 0.4688, 0.5, 0.4688, 0.5, 0.4688, 1.0, 0.4375, 1.0, 0.4375, 0.5, 0.4375, 0.5, 0.4375, 1.0, 0.4062, 1.0, 0.4062, 0.5, 0.4062, 0.5, 0.4062, 1.0, 0.375, 1.0, 0.375, 0.5, 0.375, 0.5, 0.375, 1.0, 0.3438, 1.0, 0.3438, 0.5, 0.3438, 0.5, 0.3438, 1.0, 0.3125, 1.0, 0.3125, 0.5, 0.3125, 0.5, 0.3125, 1.0, 0.2812, 1.0, 0.2812, 0.5, 0.2812, 0.5, 0.2812, 1.0, 0.25, 1.0, 0.25, 0.5, 0.25, 0.5, 0.25, 1.0, 0.2188, 1.0, 0.2188, 0.5, 0.2188, 0.5, 0.2188, 1.0, 0.1875, 1.0, 0.1875, 0.5, 0.1875, 0.5, 0.1875, 1.0, 0.1562, 1.0, 0.1562, 0.5, 0.1562, 0.5, 0.1562, 1.0, 0.125, 1.0, 0.125, 0.5, 0.125, 0.5, 0.125, 1.0, 0.09375, 1.0, 0.09375, 0.5, 0.09375, 0.5, 0.09375, 1.0, 0.0625, 1.0, 0.0625, 0.5, 0.0625, 0.5, 0.0625, 1.0, 0.03125, 1.0, 0.03125, 0.5, 0.03125, 0.5, 0.03125, 1.0, 0.0, 1.0, 0.0, 0.5])
me_cylinder.update()
me_cylinder_001 = bpy.data.meshes.new('Cylinder.001')
me_cylinder_001.from_pydata([(0.5544, -0.9147, -0.1034), (0.6387, -0.9147, -0.1034), (0.5544, -0.9154, -0.116), (0.6387, -0.9154, -0.116), (0.5544, -0.9198, -0.1278), (0.6387, -0.9198, -0.1278), (0.5544, -0.9274, -0.1378), (0.6387, -0.9274, -0.1378), (0.5544, -0.9377, -0.1451), (0.6387, -0.9377, -0.1451), (0.5544, -0.9496, -0.149), (0.6387, -0.9496, -0.149), (0.5544, -0.9622, -0.1493), (0.6387, -0.9622, -0.1493), (0.5544, -0.9742, -0.1458), (0.6387, -0.9742, -0.1458), (0.5544, -0.9848, -0.1389), (0.6387, -0.9848, -0.1389), (0.5544, -0.9928, -0.1293), (0.6387, -0.9928, -0.1293), (0.5544, -0.9976, -0.1177), (0.6387, -0.9976, -0.1177), (0.5544, -0.9988, -0.1051), (0.6387, -0.9988, -0.1051), (0.5544, -0.9963, -0.09284), (0.6387, -0.9963, -0.09284), (0.5544, -0.9902, -0.08183), (0.6387, -0.9902, -0.08183), (0.5544, -0.9812, -0.07309), (0.6387, -0.9812, -0.07309), (0.5544, -0.97, -0.06741), (0.6387, -0.97, -0.06741), (0.5544, -0.9576, -0.06529), (0.6387, -0.9576, -0.06529), (0.5544, -0.9451, -0.06691), (0.6387, -0.9451, -0.06691), (0.5544, -0.9337, -0.07213), (0.6387, -0.9337, -0.07213), (0.5544, -0.9243, -0.08049), (0.6387, -0.9243, -0.08049), (0.5544, -0.9178, -0.09125), (0.6387, -0.9178, -0.09125), (0.5345, -0.8574, -0.1093), (0.5345, -0.8584, -0.1278), (0.6586, -0.8584, -0.1278), (0.6586, -0.8574, -0.1093), (0.5345, -0.8649, -0.1451), (0.6586, -0.8649, -0.1451), (0.6586, -0.8963, -0.1862), (0.5345, -0.8963, -0.1862), (0.5345, -0.9114, -0.197), (0.6586, -0.9114, -0.197), (0.5345, -0.9289, -0.2028), (0.6586, -0.9289, -0.2028), (0.6586, -0.9806, -0.2038), (0.5345, -0.9806, -0.2038), (0.5345, -0.9984, -0.1987), (0.6586, -0.9984, -0.1987), (0.5345, -1.014, -0.1886), (0.6586, -1.014, -0.1886), (0.6586, -1.047, -0.1488), (0.5345, -1.047, -0.1488), (0.5345, -1.054, -0.1318), (0.6586, -1.054, -0.1318), (0.5345, -1.056, -0.1133), (0.6586, -1.056, -0.1133), (0.6586, -1.045, -0.06269), (0.5345, -1.045, -0.06269), (0.5345, -1.036, -0.04648), (0.6586, -1.036, -0.04648), (0.5345, -1.023, -0.03362), (0.6586, -1.023, -0.03362), (0.6586, -0.977, -0.01024), (0.5345, -0.977, -0.01024), (0.5345, -0.9588, -0.007111), (0.6586, -0.9588, -0.007111), (0.5345, -0.9404, -0.009497), (0.6586, -0.9404, -0.009497), (0.6586, -0.8934, -0.03099), (0.5345, -0.8934, -0.03099), (0.5345, -0.8795, -0.0433), (0.6586, -0.8795, -0.0433), (0.5345, -0.87, -0.05913), (0.6586, -0.87, -0.05913), (0.5345, -0.7882, -0.09207), (0.6586, -0.7882, -0.09207), (0.6586, -0.7893, -0.1105), (0.5345, -0.7893, -0.1105), (0.5345, -0.8024, -0.1708), (0.6586, -0.8024, -0.1708), (0.6586, -0.8088, -0.1882), (0.5345, -0.8088, -0.1882), (0.5345, -0.844, -0.2306), (0.6586, -0.844, -0.2306), (0.6586, -0.859, -0.2413), (0.5345, -0.859, -0.2413), (0.5345, -0.9103, -0.2672), (0.6586, -0.9103, -0.2672), (0.6586, -0.9279, -0.273), (0.5345, -0.9279, -0.273), (0.5345, -0.9816, -0.2777), (0.6586, -0.9816, -0.2777), (0.6586, -0.9994, -0.2726), (0.5345, -0.9994, -0.2726), (0.5345, -1.051, -0.2441), (0.6586, -1.051, -0.2441), (0.6586, -1.066, -0.234), (0.5345, -1.066, -0.234), (0.5345, -1.103, -0.1939), (0.6586, -1.103, -0.1939), (0.6586, -1.11, -0.1768), (0.5345, -1.11, -0.1768), (0.5345, -1.122, -0.118), (0.6586, -1.122, -0.118), (0.6586, -1.124, -0.0996), (0.5345, -1.124, -0.0996), (0.5345, -1.112, -0.04744), (0.6586, -1.112, -0.04744), (0.6586, -1.103, -0.03124), (0.5345, -1.103, -0.03124), (0.5345, -1.069, 0.01548), (0.6586, -1.069, 0.01548), (0.6586, -1.056, 0.02834), (0.5345, -1.056, 0.02834), (0.5345, -1.007, 0.0524), (0.6586, -1.007, 0.0524), (0.6586, -0.9885, 0.05553), (0.5345, -0.9885, 0.05553), (0.5345, -0.9276, 0.05671), (0.6586, -0.9276, 0.05671), (0.6586, -0.9092, 0.05432), (0.5345, -0.9092, 0.05432), (0.5345, -0.8609, 0.03051), (0.6586, -0.8609, 0.03051), (0.6586, -0.8471, 0.0182), (0.5345, -0.8471, 0.0182), (0.5345, -0.8125, -0.02413), (0.6586, -0.8125, -0.02413), (0.6586, -0.8029, -0.03996), (0.5345, -0.8029, -0.03996), (0.6506, -0.9189, -0.1153), (0.6506, -0.9183, -0.1038), (0.6506, -0.9229, -0.1261), (0.6506, -0.9299, -0.1352), (0.6506, -0.9393, -0.1419), (0.6506, -0.9502, -0.1455), (0.6506, -0.9617, -0.1457), (0.6506, -0.9728, -0.1426), (0.6506, -0.9824, -0.1363), (0.6506, -0.9897, -0.1274), (0.6506, -0.9942, -0.1168), (0.6506, -0.9953, -0.1053), (0.6506, -0.9929, -0.09408), (0.6506, -0.9874, -0.084), (0.6506, -0.9791, -0.07601), (0.6506, -0.9688, -0.07081), (0.6506, -0.9575, -0.06886), (0.6506, -0.9461, -0.07034), (0.6506, -0.9356, -0.07512), (0.6506, -0.927, -0.08278), (0.6506, -0.9211, -0.09262), (0.6506, -0.9338, -0.1122), (0.6506, -0.9334, -0.1052), (0.6506, -0.9362, -0.1187), (0.6506, -0.9405, -0.1243), (0.6506, -0.9461, -0.1283), (0.6506, -0.9528, -0.1305), (0.6506, -0.9597, -0.1306), (0.6506, -0.9664, -0.1287), (0.6506, -0.9723, -0.1249), (0.6506, -0.9767, -0.1195), (0.6506, -0.9794, -0.1131), (0.6506, -0.9801, -0.1062), (0.6506, -0.9787, -0.09935), (0.6506, -0.9753, -0.09324), (0.6506, -0.9703, -0.0884), (0.6506, -0.9641, -0.08525), (0.6506, -0.9572, -0.08407), (0.6506, -0.9503, -0.08497), (0.6506, -0.9439, -0.08786), (0.6506, -0.9387, -0.0925), (0.6506, -0.9351, -0.09846), (0.644, -0.936, -0.1117), (0.644, -0.9356, -0.1054), (0.644, -0.9382, -0.1177), (0.644, -0.942, -0.1227), (0.644, -0.9471, -0.1263), (0.644, -0.9531, -0.1283), (0.644, -0.9595, -0.1285), (0.644, -0.9655, -0.1267), (0.644, -0.9708, -0.1233), (0.644, -0.9748, -0.1184), (0.644, -0.9773, -0.1126), (0.644, -0.9779, -0.1063), (0.644, -0.9766, -0.1001), (0.644, -0.9735, -0.09458), (0.644, -0.969, -0.09019), (0.644, -0.9634, -0.08733), (0.644, -0.9571, -0.08627), (0.644, -0.9509, -0.08708), (0.644, -0.9451, -0.0897), (0.644, -0.9404, -0.0939), (0.644, -0.9372, -0.09931), (0.6586, -0.7816, -0.09243), (0.5345, -0.7816, -0.09243), (0.6586, -0.7826, -0.1109), (0.5345, -0.7826, -0.1109), (0.6586, -0.7961, -0.1731), (0.5345, -0.7961, -0.1731), (0.6586, -0.8025, -0.1905), (0.5345, -0.8025, -0.1905), (0.6586, -0.8401, -0.236), (0.5345, -0.8401, -0.236), (0.6586, -0.8552, -0.2468), (0.5345, -0.8552, -0.2468), (0.6586, -0.9082, -0.2736), (0.5345, -0.9082, -0.2736), (0.6586, -0.9258, -0.2794), (0.5345, -0.9258, -0.2794), (0.6586, -0.9835, -0.2841), (0.5345, -0.9835, -0.2841), (0.6586, -1.001, -0.279), (0.5345, -1.001, -0.279), (0.6586, -1.054, -0.2497), (0.5345, -1.054, -0.2497), (0.6586, -1.07, -0.2396), (0.5345, -1.07, -0.2396), (0.6586, -1.109, -0.1964), (0.5345, -1.109, -0.1964), (0.6586, -1.117, -0.1794), (0.5345, -1.117, -0.1794), (0.6586, -1.129, -0.1187), (0.5345, -1.129, -0.1187), (0.6586, -1.131, -0.1002), (0.5345, -1.131, -0.1002), (0.6586, -1.118, -0.04423), (0.5345, -1.118, -0.04423), (0.6586, -1.109, -0.02802), (0.5345, -1.109, -0.02802), (0.6586, -1.074, 0.02027), (0.5345, -1.074, 0.02027), (0.6586, -1.061, 0.03313), (0.5345, -1.061, 0.03313), (0.6586, -1.008, 0.05896), (0.5345, -1.008, 0.05896), (0.6586, -0.9896, 0.06209), (0.5345, -0.9896, 0.06209), (0.6586, -0.9267, 0.06332), (0.5345, -0.9267, 0.06332), (0.6586, -0.9084, 0.06093), (0.5345, -0.9084, 0.06093), (0.6586, -0.8564, 0.03548), (0.5345, -0.8564, 0.03548), (0.6586, -0.8426, 0.02317), (0.5345, -0.8426, 0.02317), (0.6586, -0.8068, -0.02069), (0.5345, -0.8068, -0.02069), (0.6586, -0.7972, -0.03652), (0.5345, -0.7972, -0.03652)], [], [(17, 16, 58, 59), (26, 24, 67, 68), (4, 5, 7, 6), (8, 6, 49, 50), (33, 35, 77, 75), (10, 11, 13, 12), (15, 17, 59, 57), (24, 25, 66, 67), (16, 17, 19, 18), (6, 7, 48, 49), (34, 32, 74, 76), (22, 23, 25, 24), (16, 14, 56, 58), (31, 33, 75, 72), (28, 29, 31, 30), (13, 15, 57, 54), (41, 40, 82, 83), (34, 35, 37, 36), (23, 22, 64, 65), (29, 27, 153, 154), (5, 4, 46, 47), (40, 41, 1, 0), (0, 2, 4, 6, 8, 10, 12, 14, 16, 18, 20, 22, 24, 26, 28, 30, 32, 34, 36, 38, 40), (35, 34, 76, 77), (7, 9, 51, 48), (25, 27, 69, 66), (10, 8, 50, 52), (28, 26, 68, 70), (2, 0, 42, 43), (18, 19, 60, 61), (36, 37, 78, 79), (9, 11, 53, 51), (27, 29, 71, 69), (1, 3, 44, 45), (20, 18, 61, 62), (38, 36, 79, 80), (11, 10, 52, 53), (29, 28, 70, 71), (0, 1, 45, 42), (19, 21, 63, 60), (37, 39, 81, 78), (4, 2, 43, 46), (22, 20, 62, 64), (40, 38, 80, 82), (12, 13, 54, 55), (30, 31, 72, 73), (3, 5, 47, 44), (21, 23, 65, 63), (39, 41, 83, 81), (14, 12, 55, 56), (32, 30, 73, 74), (95, 92, 212, 214), (45, 85, 84, 42), (44, 86, 85, 45), (43, 87, 86, 44), (42, 84, 87, 43), (133, 134, 253, 251), (44, 89, 88, 43), (47, 90, 89, 44), (46, 91, 90, 47), (43, 88, 91, 46), (94, 95, 214, 213), (48, 93, 92, 49), (51, 94, 93, 48), (50, 95, 94, 51), (49, 92, 95, 50), (132, 133, 251, 252), (51, 97, 96, 50), (53, 98, 97, 51), (52, 99, 98, 53), (50, 96, 99, 52), (93, 94, 213, 211), (54, 101, 100, 55), (57, 102, 101, 54), (56, 103, 102, 57), (55, 100, 103, 56), (107, 104, 224, 226), (57, 105, 104, 56), (59, 106, 105, 57), (58, 107, 106, 59), (56, 104, 107, 58), (92, 93, 211, 212), (60, 109, 108, 61), (63, 110, 109, 60), (62, 111, 110, 63), (61, 108, 111, 62), (106, 107, 226, 225), (63, 113, 112, 62), (65, 114, 113, 63), (64, 115, 114, 65), (62, 112, 115, 64), (105, 106, 225, 223), (66, 117, 116, 67), (69, 118, 117, 66), (68, 119, 118, 69), (67, 116, 119, 68), (119, 116, 236, 238), (69, 121, 120, 68), (71, 122, 121, 69), (70, 123, 122, 71), (68, 120, 123, 70), (104, 105, 223, 224), (72, 125, 124, 73), (75, 126, 125, 72), (74, 127, 126, 75), (73, 124, 127, 74), (118, 119, 238, 237), (75, 129, 128, 74), (77, 130, 129, 75), (76, 131, 130, 77), (74, 128, 131, 76), (117, 118, 237, 235), (78, 133, 132, 79), (81, 134, 133, 78), (80, 135, 134, 81), (79, 132, 135, 80), (131, 128, 248, 250), (81, 137, 136, 80), (83, 138, 137, 81), (82, 139, 138, 83), (80, 136, 139, 82), (145, 144, 165, 166), (39, 37, 158, 159), (5, 3, 140, 142), (15, 13, 146, 147), (25, 23, 151, 152), (35, 33, 156, 157), (11, 9, 144, 145), (21, 19, 149, 150), (31, 29, 154, 155), (41, 39, 159, 160), (7, 5, 142, 143), (17, 15, 147, 148), (3, 1, 141, 140), (27, 25, 152, 153), (37, 35, 157, 158), (13, 11, 145, 146), (23, 21, 150, 151), (33, 31, 155, 156), (1, 41, 160, 141), (9, 7, 143, 144), (19, 17, 148, 149), (176, 175, 196, 197), (160, 159, 180, 181), (153, 152, 173, 174), (146, 145, 166, 167), (141, 160, 181, 162), (154, 153, 174, 175), (147, 146, 167, 168), (155, 154, 175, 176), (148, 147, 168, 169), (140, 141, 162, 161), (156, 155, 176, 177), (149, 148, 169, 170), (142, 140, 161, 163), (157, 156, 177, 178), (150, 149, 170, 171), (143, 142, 163, 164), (158, 157, 178, 179), (151, 150, 171, 172), (144, 143, 164, 165), (159, 158, 179, 180), (152, 151, 172, 173), (182, 183, 202, 201, 200, 199, 198, 197, 196, 195, 194, 193, 192, 191, 190, 189, 188, 187, 186, 185, 184), (169, 168, 189, 190), (161, 162, 183, 182), (177, 176, 197, 198), (170, 169, 190, 191), (163, 161, 182, 184), (178, 177, 198, 199), (171, 170, 191, 192), (164, 163, 184, 185), (179, 178, 199, 200), (172, 171, 192, 193), (165, 164, 185, 186), (180, 179, 200, 201), (173, 172, 193, 194), (166, 165, 186, 187), (181, 180, 201, 202), (174, 173, 194, 195), (167, 166, 187, 188), (162, 181, 202, 183), (175, 174, 195, 196), (168, 167, 188, 189), (204, 203, 205, 206), (208, 207, 209, 210), (212, 211, 213, 214), (216, 215, 217, 218), (220, 219, 221, 222), (224, 223, 225, 226), (228, 227, 229, 230), (232, 231, 233, 234), (236, 235, 237, 238), (240, 239, 241, 242), (244, 243, 245, 246), (248, 247, 249, 250), (252, 251, 253, 254), (256, 255, 257, 258), (134, 135, 254, 253), (120, 121, 239, 240), (135, 132, 252, 254), (121, 122, 241, 239), (122, 123, 242, 241), (108, 109, 227, 228), (123, 120, 240, 242), (109, 110, 229, 227), (110, 111, 230, 229), (96, 97, 215, 216), (111, 108, 228, 230), (97, 98, 217, 215), (136, 137, 255, 256), (98, 99, 218, 217), (84, 85, 203, 204), (137, 138, 257, 255), (99, 96, 216, 218), (85, 86, 205, 203), (138, 139, 258, 257), (124, 125, 243, 244), (86, 87, 206, 205), (139, 136, 256, 258), (125, 126, 245, 243), (87, 84, 204, 206), (126, 127, 246, 245), (112, 113, 231, 232), (127, 124, 244, 246), (113, 114, 233, 231), (114, 115, 234, 233), (100, 101, 219, 220), (115, 112, 232, 234), (101, 102, 221, 219), (102, 103, 222, 221), (88, 89, 207, 208), (103, 100, 220, 222), (89, 90, 209, 207), (128, 129, 247, 248), (90, 91, 210, 209), (129, 130, 249, 247), (91, 88, 208, 210), (130, 131, 250, 249), (116, 117, 235, 236)])
_uv = me_cylinder_001.uv_layers.new(name='UVMap')
_uv.uv.foreach_set('vector', [0.619, 1.0, 0.619, 0.5, 0.619, 0.5, 0.619, 1.0, 0.5868, 0.07407, 0.6459, 0.03377, 0.6459, 0.03377, 0.5868, 0.07407, 0.9048, 0.5, 0.9048, 1.0, 0.8571, 1.0, 0.8571, 0.5, 0.9734, 0.3377, 0.9376, 0.3996, 0.9376, 0.3996, 0.9734, 0.3377, 0.01067, 0.2679, 0.02659, 0.3377, 0.02659, 0.3377, 0.01067, 0.2679, 0.7619, 0.5, 0.7619, 1.0, 0.7143, 1.0, 0.7143, 0.5, 0.4578, 0.13, 0.4132, 0.07407, 0.4132, 0.07407, 0.4578, 0.13, 0.4286, 0.5, 0.4286, 1.0, 0.4286, 1.0, 0.4286, 0.5, 0.619, 0.5, 0.619, 1.0, 0.5714, 1.0, 0.5714, 0.5, 0.8571, 0.5, 0.8571, 1.0, 0.8571, 1.0, 0.8571, 0.5, 0.5266, 0.3377, 0.5107, 0.2679, 0.5107, 0.2679, 0.5266, 0.3377, 0.4762, 0.5, 0.4762, 1.0, 0.4286, 1.0, 0.4286, 0.5, 0.9132, 0.07407, 0.9578, 0.13, 0.9578, 0.13, 0.9132, 0.07407, 0.01602, 0.1966, 0.01067, 0.2679, 0.01067, 0.2679, 0.01602, 0.1966, 0.3333, 0.5, 0.3333, 1.0, 0.2857, 1.0, 0.2857, 0.5, 0.484, 0.1966, 0.4578, 0.13, 0.4578, 0.13, 0.484, 0.1966, 0.04762, 1.0, 0.04762, 0.5, 0.04762, 0.5, 0.04762, 1.0, 0.1905, 0.5, 0.1905, 1.0, 0.1429, 1.0, 0.1429, 0.5, 0.4762, 1.0, 0.4762, 0.5, 0.4762, 0.5, 0.4762, 1.0, 0.04215, 0.13, 0.08676, 0.07407, 0.08676, 0.07407, 0.04215, 0.13, 0.9048, 1.0, 0.9048, 0.5, 0.9048, 0.5, 0.9048, 1.0, 0.04762, 0.5, 0.04762, 1.0, 5.215e-08, 1.0, 5.215e-08, 0.5, 0.75, 0.49, 0.8207, 0.4793, 0.8852, 0.4483, 0.9376, 0.3996, 0.9734, 0.3377, 0.9893, 0.2679, 0.984, 0.1966, 0.9578, 0.13, 0.9132, 0.07407, 0.8541, 0.03377, 0.7858, 0.01268, 0.7142, 0.01268, 0.6459, 0.03377, 0.5868, 0.07407, 0.5422, 0.13, 0.516, 0.1966, 0.5107, 0.2679, 0.5266, 0.3377, 0.5624, 0.3996, 0.6148, 0.4483, 0.6793, 0.4793, 0.1905, 1.0, 0.1905, 0.5, 0.1905, 0.5, 0.1905, 1.0, 0.4376, 0.3996, 0.4734, 0.3377, 0.4734, 0.3377, 0.4376, 0.3996, 0.1459, 0.03377, 0.08676, 0.07407, 0.08676, 0.07407, 0.1459, 0.03377, 0.9893, 0.2679, 0.9734, 0.3377, 0.9734, 0.3377, 0.9893, 0.2679, 0.5422, 0.13, 0.5868, 0.07407, 0.5868, 0.07407, 0.5422, 0.13, 0.8207, 0.4793, 0.75, 0.49, 0.75, 0.49, 0.8207, 0.4793, 0.5714, 0.5, 0.5714, 1.0, 0.5714, 1.0, 0.5714, 0.5, 0.1429, 0.5, 0.1429, 1.0, 0.1429, 1.0, 0.1429, 0.5, 0.4734, 0.3377, 0.4893, 0.2679, 0.4893, 0.2679, 0.4734, 0.3377, 0.08676, 0.07407, 0.04215, 0.13, 0.04215, 0.13, 0.08676, 0.07407, 0.25, 0.49, 0.3207, 0.4793, 0.3207, 0.4793, 0.25, 0.49, 0.7858, 0.01268, 0.8541, 0.03377, 0.8541, 0.03377, 0.7858, 0.01268, 0.6148, 0.4483, 0.5624, 0.3996, 0.5624, 0.3996, 0.6148, 0.4483, 0.7619, 1.0, 0.7619, 0.5, 0.7619, 0.5, 0.7619, 1.0, 0.3333, 1.0, 0.3333, 0.5, 0.3333, 0.5, 0.3333, 1.0, 5.215e-08, 0.5, 5.215e-08, 1.0, 5.215e-08, 1.0, 5.215e-08, 0.5, 0.3541, 0.03377, 0.2858, 0.01268, 0.2858, 0.01268, 0.3541, 0.03377, 0.06236, 0.3996, 0.1148, 0.4483, 0.1148, 0.4483, 0.06236, 0.3996, 0.8852, 0.4483, 0.8207, 0.4793, 0.8207, 0.4793, 0.8852, 0.4483, 0.7142, 0.01268, 0.7858, 0.01268, 0.7858, 0.01268, 0.7142, 0.01268, 0.6793, 0.4793, 0.6148, 0.4483, 0.6148, 0.4483, 0.6793, 0.4793, 0.7143, 0.5, 0.7143, 1.0, 0.7143, 1.0, 0.7143, 0.5, 0.2857, 0.5, 0.2857, 1.0, 0.2857, 1.0, 0.2857, 0.5, 0.3207, 0.4793, 0.3852, 0.4483, 0.3852, 0.4483, 0.3207, 0.4793, 0.2858, 0.01268, 0.2142, 0.01268, 0.2142, 0.01268, 0.2858, 0.01268, 0.1148, 0.4483, 0.1793, 0.4793, 0.1793, 0.4793, 0.1148, 0.4483, 0.9578, 0.13, 0.984, 0.1966, 0.984, 0.1966, 0.9578, 0.13, 0.5107, 0.2679, 0.516, 0.1966, 0.516, 0.1966, 0.5107, 0.2679, 0.8095, 0.5, 0.8571, 0.5, 0.8571, 0.5, 0.8095, 0.5, 1.0, 1.0, 1.0, 1.0, 1.0, 0.5, 1.0, 0.5, 0.9524, 1.0, 0.9524, 1.0, 1.0, 1.0, 1.0, 1.0, 0.9524, 0.5, 0.9524, 0.5, 0.9524, 1.0, 0.9524, 1.0, 1.0, 0.5, 1.0, 0.5, 0.9524, 0.5, 0.9524, 0.5, 0.1429, 1.0, 0.09524, 1.0, 0.09524, 1.0, 0.1429, 1.0, 0.9524, 1.0, 0.9524, 1.0, 0.9524, 0.5, 0.9524, 0.5, 0.9048, 1.0, 0.9048, 1.0, 0.9524, 1.0, 0.9524, 1.0, 0.9048, 0.5, 0.9048, 0.5, 0.9048, 1.0, 0.9048, 1.0, 0.9524, 0.5, 0.9524, 0.5, 0.9048, 0.5, 0.9048, 0.5, 0.8095, 1.0, 0.8095, 0.5, 0.8095, 0.5, 0.8095, 1.0, 0.8571, 1.0, 0.8571, 1.0, 0.8571, 0.5, 0.8571, 0.5, 0.8095, 1.0, 0.8095, 1.0, 0.8571, 1.0, 0.8571, 1.0, 0.8095, 0.5, 0.8095, 0.5, 0.8095, 1.0, 0.8095, 1.0, 0.8571, 0.5, 0.8571, 0.5, 0.8095, 0.5, 0.8095, 0.5, 0.1429, 0.5, 0.1429, 1.0, 0.1429, 1.0, 0.1429, 0.5, 0.8095, 1.0, 0.8095, 1.0, 0.8095, 0.5, 0.8095, 0.5, 0.7619, 1.0, 0.7619, 1.0, 0.8095, 1.0, 0.8095, 1.0, 0.7619, 0.5, 0.7619, 0.5, 0.7619, 1.0, 0.7619, 1.0, 0.8095, 0.5, 0.8095, 0.5, 0.7619, 0.5, 0.7619, 0.5, 0.8571, 1.0, 0.8095, 1.0, 0.8095, 1.0, 0.8571, 1.0, 0.7143, 1.0, 0.7143, 1.0, 0.7143, 0.5, 0.7143, 0.5, 0.6667, 1.0, 0.6667, 1.0, 0.7143, 1.0, 0.7143, 1.0, 0.6667, 0.5, 0.6667, 0.5, 0.6667, 1.0, 0.6667, 1.0, 0.7143, 0.5, 0.7143, 0.5, 0.6667, 0.5, 0.6667, 0.5, 0.619, 0.5, 0.6667, 0.5, 0.6667, 0.5, 0.619, 0.5, 0.6667, 1.0, 0.6667, 1.0, 0.6667, 0.5, 0.6667, 0.5, 0.619, 1.0, 0.619, 1.0, 0.6667, 1.0, 0.6667, 1.0, 0.619, 0.5, 0.619, 0.5, 0.619, 1.0, 0.619, 1.0, 0.6667, 0.5, 0.6667, 0.5, 0.619, 0.5, 0.619, 0.5, 0.8571, 0.5, 0.8571, 1.0, 0.8571, 1.0, 0.8571, 0.5, 0.5714, 1.0, 0.5714, 1.0, 0.5714, 0.5, 0.5714, 0.5, 0.5238, 1.0, 0.5238, 1.0, 0.5714, 1.0, 0.5714, 1.0, 0.5238, 0.5, 0.5238, 0.5, 0.5238, 1.0, 0.5238, 1.0, 0.5714, 0.5, 0.5714, 0.5, 0.5238, 0.5, 0.5238, 0.5, 0.619, 1.0, 0.619, 0.5, 0.619, 0.5, 0.619, 1.0, 0.5238, 1.0, 0.5238, 1.0, 0.5238, 0.5, 0.5238, 0.5, 0.4762, 1.0, 0.4762, 1.0, 0.5238, 1.0, 0.5238, 1.0, 0.4762, 0.5, 0.4762, 0.5, 0.4762, 1.0, 0.4762, 1.0, 0.5238, 0.5, 0.5238, 0.5, 0.4762, 0.5, 0.4762, 0.5, 0.6667, 1.0, 0.619, 1.0, 0.619, 1.0, 0.6667, 1.0, 0.4286, 1.0, 0.4286, 1.0, 0.4286, 0.5, 0.4286, 0.5, 0.381, 1.0, 0.381, 1.0, 0.4286, 1.0, 0.4286, 1.0, 0.381, 0.5, 0.381, 0.5, 0.381, 1.0, 0.381, 1.0, 0.4286, 0.5, 0.4286, 0.5, 0.381, 0.5, 0.381, 0.5, 0.381, 0.5, 0.4286, 0.5, 0.4286, 0.5, 0.381, 0.5, 0.381, 1.0, 0.381, 1.0, 0.381, 0.5, 0.381, 0.5, 0.3333, 1.0, 0.3333, 1.0, 0.381, 1.0, 0.381, 1.0, 0.3333, 0.5, 0.3333, 0.5, 0.3333, 1.0, 0.3333, 1.0, 0.381, 0.5, 0.381, 0.5, 0.3333, 0.5, 0.3333, 0.5, 0.6667, 0.5, 0.6667, 1.0, 0.6667, 1.0, 0.6667, 0.5, 0.2857, 1.0, 0.2857, 1.0, 0.2857, 0.5, 0.2857, 0.5, 0.2381, 1.0, 0.2381, 1.0, 0.2857, 1.0, 0.2857, 1.0, 0.2381, 0.5, 0.2381, 0.5, 0.2381, 1.0, 0.2381, 1.0, 0.2857, 0.5, 0.2857, 0.5, 0.2381, 0.5, 0.2381, 0.5, 0.381, 1.0, 0.381, 0.5, 0.381, 0.5, 0.381, 1.0, 0.2381, 1.0, 0.2381, 1.0, 0.2381, 0.5, 0.2381, 0.5, 0.1905, 1.0, 0.1905, 1.0, 0.2381, 1.0, 0.2381, 1.0, 0.1905, 0.5, 0.1905, 0.5, 0.1905, 1.0, 0.1905, 1.0, 0.2381, 0.5, 0.2381, 0.5, 0.1905, 0.5, 0.1905, 0.5, 0.4286, 1.0, 0.381, 1.0, 0.381, 1.0, 0.4286, 1.0, 0.1429, 1.0, 0.1429, 1.0, 0.1429, 0.5, 0.1429, 0.5, 0.09524, 1.0, 0.09524, 1.0, 0.1429, 1.0, 0.1429, 1.0, 0.09524, 0.5, 0.09524, 0.5, 0.09524, 1.0, 0.09524, 1.0, 0.1429, 0.5, 0.1429, 0.5, 0.09524, 0.5, 0.09524, 0.5, 0.1905, 0.5, 0.2381, 0.5, 0.2381, 0.5, 0.1905, 0.5, 0.09524, 1.0, 0.09524, 1.0, 0.09524, 0.5, 0.09524, 0.5, 0.04762, 1.0, 0.04762, 1.0, 0.09524, 1.0, 0.09524, 1.0, 0.04762, 0.5, 0.04762, 0.5, 0.04762, 1.0, 0.04762, 1.0, 0.09524, 0.5, 0.09524, 0.5, 0.04762, 0.5, 0.04762, 0.5, 0.4893, 0.2679, 0.4734, 0.3377, 0.4734, 0.3377, 0.4893, 0.2679, 0.1148, 0.4483, 0.06236, 0.3996, 0.06236, 0.3996, 0.1148, 0.4483, 0.3852, 0.4483, 0.3207, 0.4793, 0.3207, 0.4793, 0.3852, 0.4483, 0.4578, 0.13, 0.484, 0.1966, 0.484, 0.1966, 0.4578, 0.13, 0.4286, 1.0, 0.4762, 1.0, 0.4762, 1.0, 0.4286, 1.0, 0.02659, 0.3377, 0.01067, 0.2679, 0.01067, 0.2679, 0.02659, 0.3377, 0.4893, 0.2679, 0.4734, 0.3377, 0.4734, 0.3377, 0.4893, 0.2679, 0.2858, 0.01268, 0.3541, 0.03377, 0.3541, 0.03377, 0.2858, 0.01268, 0.2857, 1.0, 0.3333, 1.0, 0.3333, 1.0, 0.2857, 1.0, 0.1793, 0.4793, 0.1148, 0.4483, 0.1148, 0.4483, 0.1793, 0.4793, 0.8571, 1.0, 0.9048, 1.0, 0.9048, 1.0, 0.8571, 1.0, 0.4132, 0.07407, 0.4578, 0.13, 0.4578, 0.13, 0.4132, 0.07407, 0.3207, 0.4793, 0.25, 0.49, 0.25, 0.49, 0.3207, 0.4793, 0.08676, 0.07407, 0.1459, 0.03377, 0.1459, 0.03377, 0.08676, 0.07407, 0.1429, 1.0, 0.1905, 1.0, 0.1905, 1.0, 0.1429, 1.0, 0.7143, 1.0, 0.7619, 1.0, 0.7619, 1.0, 0.7143, 1.0, 0.2142, 0.01268, 0.2858, 0.01268, 0.2858, 0.01268, 0.2142, 0.01268, 0.01067, 0.2679, 0.01602, 0.1966, 0.01602, 0.1966, 0.01067, 0.2679, 5.215e-08, 1.0, 0.04762, 1.0, 0.04762, 1.0, 5.215e-08, 1.0, 0.4734, 0.3377, 0.4376, 0.3996, 0.4376, 0.3996, 0.4734, 0.3377, 0.5714, 1.0, 0.619, 1.0, 0.619, 1.0, 0.5714, 1.0, 0.2857, 1.0, 0.3333, 1.0, 0.3333, 1.0, 0.2857, 1.0, 0.1793, 0.4793, 0.1148, 0.4483, 0.1148, 0.4483, 0.1793, 0.4793, 0.08676, 0.07407, 0.1459, 0.03377, 0.1459, 0.03377, 0.08676, 0.07407, 0.7143, 1.0, 0.7619, 1.0, 0.7619, 1.0, 0.7143, 1.0, 5.215e-08, 1.0, 0.04762, 1.0, 0.04762, 1.0, 5.215e-08, 1.0, 0.04215, 0.13, 0.08676, 0.07407, 0.08676, 0.07407, 0.04215, 0.13, 0.4578, 0.13, 0.484, 0.1966, 0.484, 0.1966, 0.4578, 0.13, 0.2857, 1.0, 0.3333, 1.0, 0.3333, 1.0, 0.2857, 1.0, 0.4132, 0.07407, 0.4578, 0.13, 0.4578, 0.13, 0.4132, 0.07407, 0.3207, 0.4793, 0.25, 0.49, 0.25, 0.49, 0.3207, 0.4793, 0.01067, 0.2679, 0.01602, 0.1966, 0.01602, 0.1966, 0.01067, 0.2679, 0.5714, 1.0, 0.619, 1.0, 0.619, 1.0, 0.5714, 1.0, 0.3852, 0.4483, 0.3207, 0.4793, 0.3207, 0.4793, 0.3852, 0.4483, 0.02659, 0.3377, 0.01067, 0.2679, 0.01067, 0.2679, 0.02659, 0.3377, 0.2858, 0.01268, 0.3541, 0.03377, 0.3541, 0.03377, 0.2858, 0.01268, 0.8571, 1.0, 0.9048, 1.0, 0.9048, 1.0, 0.8571, 1.0, 0.1429, 1.0, 0.1905, 1.0, 0.1905, 1.0, 0.1429, 1.0, 0.2142, 0.01268, 0.2858, 0.01268, 0.2858, 0.01268, 0.2142, 0.01268, 0.4734, 0.3377, 0.4376, 0.3996, 0.4376, 0.3996, 0.4734, 0.3377, 0.1148, 0.4483, 0.06236, 0.3996, 0.06236, 0.3996, 0.1148, 0.4483, 0.4286, 1.0, 0.4762, 1.0, 0.4762, 1.0, 0.4286, 1.0, 0.3207, 0.4793, 0.25, 0.49, 0.1793, 0.4793, 0.1148, 0.4483, 0.06236, 0.3996, 0.02659, 0.3377, 0.01067, 0.2679, 0.01602, 0.1966, 0.04215, 0.13, 0.08676, 0.07407, 0.1459, 0.03377, 0.2142, 0.01268, 0.2858, 0.01268, 0.3541, 0.03377, 0.4132, 0.07407, 0.4578, 0.13, 0.484, 0.1966, 0.4893, 0.2679, 0.4734, 0.3377, 0.4376, 0.3996, 0.3852, 0.4483, 0.4132, 0.07407, 0.4578, 0.13, 0.4578, 0.13, 0.4132, 0.07407, 0.3207, 0.4793, 0.25, 0.49, 0.25, 0.49, 0.3207, 0.4793, 0.01067, 0.2679, 0.01602, 0.1966, 0.01602, 0.1966, 0.01067, 0.2679, 0.5714, 1.0, 0.619, 1.0, 0.619, 1.0, 0.5714, 1.0, 0.3852, 0.4483, 0.3207, 0.4793, 0.3207, 0.4793, 0.3852, 0.4483, 0.02659, 0.3377, 0.01067, 0.2679, 0.01067, 0.2679, 0.02659, 0.3377, 0.2858, 0.01268, 0.3541, 0.03377, 0.3541, 0.03377, 0.2858, 0.01268, 0.8571, 1.0, 0.9048, 1.0, 0.9048, 1.0, 0.8571, 1.0, 0.1429, 1.0, 0.1905, 1.0, 0.1905, 1.0, 0.1429, 1.0, 0.2142, 0.01268, 0.2858, 0.01268, 0.2858, 0.01268, 0.2142, 0.01268, 0.4734, 0.3377, 0.4376, 0.3996, 0.4376, 0.3996, 0.4734, 0.3377, 0.1148, 0.4483, 0.06236, 0.3996, 0.06236, 0.3996, 0.1148, 0.4483, 0.4286, 1.0, 0.4762, 1.0, 0.4762, 1.0, 0.4286, 1.0, 0.4893, 0.2679, 0.4734, 0.3377, 0.4734, 0.3377, 0.4893, 0.2679, 0.1793, 0.4793, 0.1148, 0.4483, 0.1148, 0.4483, 0.1793, 0.4793, 0.08676, 0.07407, 0.1459, 0.03377, 0.1459, 0.03377, 0.08676, 0.07407, 0.7143, 1.0, 0.7619, 1.0, 0.7619, 1.0, 0.7143, 1.0, 5.215e-08, 1.0, 0.04762, 1.0, 0.04762, 1.0, 5.215e-08, 1.0, 0.04215, 0.13, 0.08676, 0.07407, 0.08676, 0.07407, 0.04215, 0.13, 0.4578, 0.13, 0.484, 0.1966, 0.484, 0.1966, 0.4578, 0.13, 1.0, 0.5, 1.0, 1.0, 0.9524, 1.0, 0.9524, 0.5, 0.9524, 0.5, 0.9524, 1.0, 0.9048, 1.0, 0.9048, 0.5, 0.8571, 0.5, 0.8571, 1.0, 0.8095, 1.0, 0.8095, 0.5, 0.8095, 0.5, 0.8095, 1.0, 0.7619, 1.0, 0.7619, 0.5, 0.7143, 0.5, 0.7143, 1.0, 0.6667, 1.0, 0.6667, 0.5, 0.6667, 0.5, 0.6667, 1.0, 0.619, 1.0, 0.619, 0.5, 0.5714, 0.5, 0.5714, 1.0, 0.5238, 1.0, 0.5238, 0.5, 0.5238, 0.5, 0.5238, 1.0, 0.4762, 1.0, 0.4762, 0.5, 0.4286, 0.5, 0.4286, 1.0, 0.381, 1.0, 0.381, 0.5, 0.381, 0.5, 0.381, 1.0, 0.3333, 1.0, 0.3333, 0.5, 0.2857, 0.5, 0.2857, 1.0, 0.2381, 1.0, 0.2381, 0.5, 0.2381, 0.5, 0.2381, 1.0, 0.1905, 1.0, 0.1905, 0.5, 0.1429, 0.5, 0.1429, 1.0, 0.09524, 1.0, 0.09524, 0.5, 0.09524, 0.5, 0.09524, 1.0, 0.04762, 1.0, 0.04762, 0.5, 0.09524, 1.0, 0.09524, 0.5, 0.09524, 0.5, 0.09524, 1.0, 0.381, 0.5, 0.381, 1.0, 0.381, 1.0, 0.381, 0.5, 0.09524, 0.5, 0.1429, 0.5, 0.1429, 0.5, 0.09524, 0.5, 0.381, 1.0, 0.3333, 1.0, 0.3333, 1.0, 0.381, 1.0, 0.3333, 1.0, 0.3333, 0.5, 0.3333, 0.5, 0.3333, 1.0, 0.5714, 0.5, 0.5714, 1.0, 0.5714, 1.0, 0.5714, 0.5, 0.3333, 0.5, 0.381, 0.5, 0.381, 0.5, 0.3333, 0.5, 0.5714, 1.0, 0.5238, 1.0, 0.5238, 1.0, 0.5714, 1.0, 0.5238, 1.0, 0.5238, 0.5, 0.5238, 0.5, 0.5238, 1.0, 0.8095, 0.5, 0.8095, 1.0, 0.8095, 1.0, 0.8095, 0.5, 0.5238, 0.5, 0.5714, 0.5, 0.5714, 0.5, 0.5238, 0.5, 0.8095, 1.0, 0.7619, 1.0, 0.7619, 1.0, 0.8095, 1.0, 0.09524, 0.5, 0.09524, 1.0, 0.09524, 1.0, 0.09524, 0.5, 0.7619, 1.0, 0.7619, 0.5, 0.7619, 0.5, 0.7619, 1.0, 1.0, 0.5, 1.0, 1.0, 1.0, 1.0, 1.0, 0.5, 0.09524, 1.0, 0.04762, 1.0, 0.04762, 1.0, 0.09524, 1.0, 0.7619, 0.5, 0.8095, 0.5, 0.8095, 0.5, 0.7619, 0.5, 1.0, 1.0, 0.9524, 1.0, 0.9524, 1.0, 1.0, 1.0, 0.04762, 1.0, 0.04762, 0.5, 0.04762, 0.5, 0.04762, 1.0, 0.2857, 0.5, 0.2857, 1.0, 0.2857, 1.0, 0.2857, 0.5, 0.9524, 1.0, 0.9524, 0.5, 0.9524, 0.5, 0.9524, 1.0, 0.04762, 0.5, 0.09524, 0.5, 0.09524, 0.5, 0.04762, 0.5, 0.2857, 1.0, 0.2381, 1.0, 0.2381, 1.0, 0.2857, 1.0, 0.9524, 0.5, 1.0, 0.5, 1.0, 0.5, 0.9524, 0.5, 0.2381, 1.0, 0.2381, 0.5, 0.2381, 0.5, 0.2381, 1.0, 0.5238, 0.5, 0.5238, 1.0, 0.5238, 1.0, 0.5238, 0.5, 0.2381, 0.5, 0.2857, 0.5, 0.2857, 0.5, 0.2381, 0.5, 0.5238, 1.0, 0.4762, 1.0, 0.4762, 1.0, 0.5238, 1.0, 0.4762, 1.0, 0.4762, 0.5, 0.4762, 0.5, 0.4762, 1.0, 0.7143, 0.5, 0.7143, 1.0, 0.7143, 1.0, 0.7143, 0.5, 0.4762, 0.5, 0.5238, 0.5, 0.5238, 0.5, 0.4762, 0.5, 0.7143, 1.0, 0.6667, 1.0, 0.6667, 1.0, 0.7143, 1.0, 0.6667, 1.0, 0.6667, 0.5, 0.6667, 0.5, 0.6667, 1.0, 0.9524, 0.5, 0.9524, 1.0, 0.9524, 1.0, 0.9524, 0.5, 0.6667, 0.5, 0.7143, 0.5, 0.7143, 0.5, 0.6667, 0.5, 0.9524, 1.0, 0.9048, 1.0, 0.9048, 1.0, 0.9524, 1.0, 0.2381, 0.5, 0.2381, 1.0, 0.2381, 1.0, 0.2381, 0.5, 0.9048, 1.0, 0.9048, 0.5, 0.9048, 0.5, 0.9048, 1.0, 0.2381, 1.0, 0.1905, 1.0, 0.1905, 1.0, 0.2381, 1.0, 0.9048, 0.5, 0.9524, 0.5, 0.9524, 0.5, 0.9048, 0.5, 0.1905, 1.0, 0.1905, 0.5, 0.1905, 0.5, 0.1905, 1.0, 0.4286, 0.5, 0.4286, 1.0, 0.4286, 1.0, 0.4286, 0.5])
me_cylinder_001.update()

# ---- objects
ob_cube = bpy.data.objects.new('Cube', me_cube)
ob_plano_superior = bpy.data.objects.new('plano superior', None)
ob_plano_lateral = bpy.data.objects.new('plano lateral', None)
ob_plano_frontal = bpy.data.objects.new('plano frontal', None)
ob_cylinder = bpy.data.objects.new('Cylinder', me_cylinder)
ob_cylinder_001 = bpy.data.objects.new('Cylinder.001', me_cylinder_001)

# ---- transforms, parenting, visibility, modifiers, constraints
ob_cube.location = (0.0, 0.0, 0.0)
ob_cube.lock_rotations_4d = False
ob_cube.empty_display_type = 'ARROWS'
ob_cube.lineart.crease_threshold = 0.0
_m = ob_cube.modifiers.new('Mirror', 'MIRROR')
_m.use_clip = True
ob_plano_superior.location = (-0.6928, 0.9428, 0.0)
ob_plano_superior.rotation_euler = (0.0, -0.0, -4.712)
ob_plano_superior.empty_display_type = 'IMAGE'
ob_plano_superior.empty_display_size = 5.0
ob_plano_superior.use_empty_image_alpha = True
ob_plano_superior.color = (1.0, 1.0, 1.0, 0.2598)
ob_plano_lateral.location = (-0.0003503, 0.9404, -0.8532)
ob_plano_lateral.rotation_euler = (1.571, 1.192e-08, -4.712)
ob_plano_lateral.empty_display_type = 'IMAGE'
ob_plano_lateral.empty_display_size = 5.0
ob_plano_lateral.use_empty_image_alpha = True
ob_plano_lateral.color = (1.0, 1.0, 1.0, 0.3386)
ob_plano_frontal.location = (1.74, 0.2466, -0.8549)
ob_plano_frontal.rotation_euler = (1.571, 1.192e-08, -3.142)
ob_plano_frontal.empty_display_type = 'IMAGE'
ob_plano_frontal.empty_display_size = 5.0
ob_plano_frontal.use_empty_image_alpha = True
ob_plano_frontal.color = (1.0, 1.0, 1.0, 0.2756)
ob_cylinder.location = (0.0, 0.05312, 0.0)
_m = ob_cylinder.modifiers.new('Mirror', 'MIRROR')
_m.use_axis = (True, True, False)
_m = ob_cylinder.modifiers.new('Solidify', 'SOLIDIFY')
_m.thickness = 0.04
_m = ob_cylinder.modifiers.new('Bevel', 'BEVEL')
_m.width = 0.01
_m.width_pct = 0.01
ob_cylinder_001.location = (0.0, 0.05278, 0.0)
_m = ob_cylinder_001.modifiers.new('Mirror', 'MIRROR')
_m.use_axis = (True, True, False)

# ---- collection membership
col_collection.objects.link(ob_cube)
col_collection.objects.link(ob_plano_superior)
col_collection.objects.link(ob_plano_lateral)
col_collection.objects.link(ob_plano_frontal)
col_collection.objects.link(ob_cylinder)
col_collection.objects.link(ob_cylinder_001)

# ---- scene / render settings (as saved in the file)
scene.frame_start = 1; scene.frame_end = 250; scene.frame_set(1)
scene.render.engine = 'BLENDER_EEVEE_NEXT'
bpy.context.view_layer.update()

# ---- added for rendering (the .blend has no active camera and no usable light): camera, sun
cam_auto = bpy.data.cameras.new('AutoCamera')
cam_auto.lens = 50.0
cam_auto.sensor_width = 36.0
cam_auto.clip_end = 1000.0
ob_auto_camera = bpy.data.objects.new('AutoCamera', cam_auto)
scene.collection.objects.link(ob_auto_camera)
ob_auto_camera.location = (3.13776, -3.74501, 2.59031)
ob_auto_camera.rotation_euler = (1.09748, -7.21219e-08, 0.694738)
scene.camera = ob_auto_camera
light_auto_sun = bpy.data.lights.new('AutoSun', 'SUN')
light_auto_sun.energy = 3.0
light_auto_sun.angle = 0.0523599
ob_auto_sun = bpy.data.objects.new('AutoSun', light_auto_sun)
scene.collection.objects.link(ob_auto_sun)
ob_auto_sun.rotation_euler = (0.872665, 0.174533, 0.523599)
bpy.context.view_layer.update()
